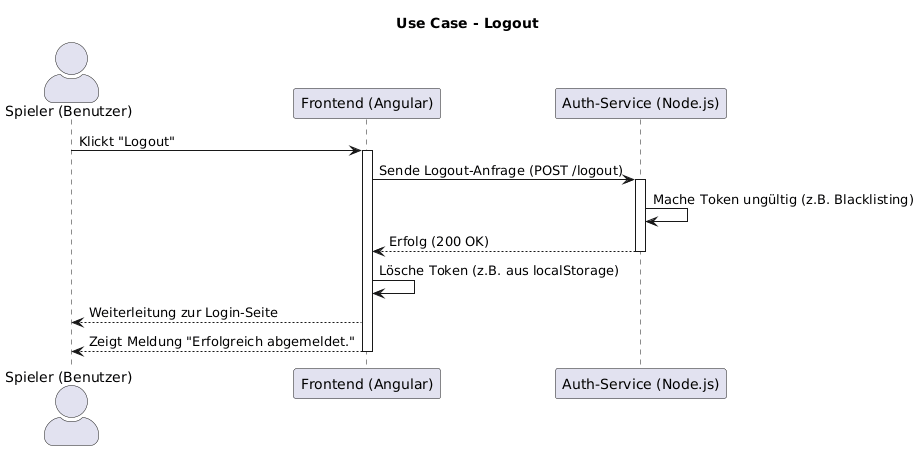

The diagram above was rendered by PlantUML. Its source (embedded in the PNG):
@startuml
' Titel: Sequenzdiagramm für Use Case - Logout
title Use Case - Logout

skinparam sequenceActorStyle awesome

' Definiere Akteure
actor "Spieler (Benutzer)" as user
participant "Frontend (Angular)" as frontend
participant "Auth-Service (Node.js)" as backend

' --- 3.4 Logout ---
user -> frontend: Klickt "Logout"
activate frontend

' (Optional) Bestätigung
' frontend --> user: Zeigt Bestätigungs-Modal
' user -> frontend: Bestätigt "Logout"

' Schritt 3: Token ungültig machen
frontend -> backend: Sende Logout-Anfrage (POST /logout)
activate backend
backend -> backend: Mache Token ungültig (z.B. Blacklisting)
backend --> frontend: Erfolg (200 OK)
deactivate backend

frontend -> frontend: Lösche Token (z.B. aus localStorage)

' Schritt 4: Weiterleitung
frontend --> user: Weiterleitung zur Login-Seite
frontend --> user: Zeigt Meldung "Erfolgreich abgemeldet."

deactivate frontend
@enduml